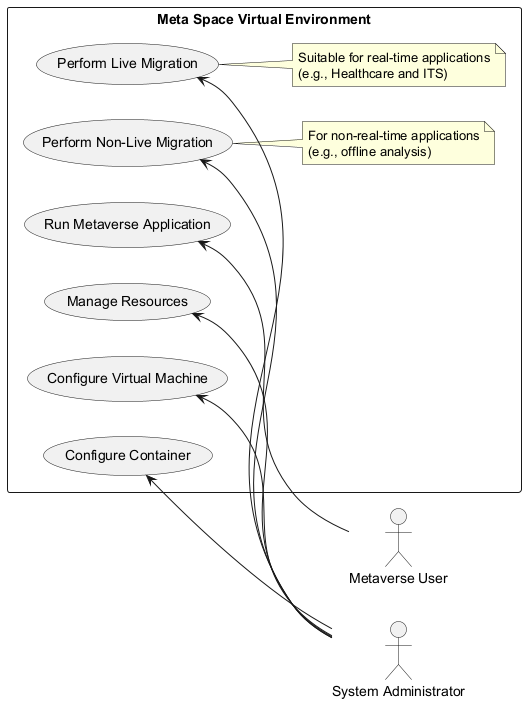

The diagram above was rendered by PlantUML. Its source (embedded in the PNG):
@startuml
left to right direction

actor "Metaverse User" as User
actor "System Administrator" as Admin

rectangle "Meta Space Virtual Environment" {
  usecase "Run Metaverse Application" as RunApp
  usecase "Manage Resources" as ManageRes
  usecase "Configure Virtual Machine" as ConfigVM
  usecase "Configure Container" as ConfigContainer
  usecase "Perform Live Migration" as LiveMigration
  usecase "Perform Non-Live Migration" as NonLiveMigration
  
  RunApp <-- User
  ManageRes <-- Admin
  ConfigVM <-- Admin
  ConfigContainer <-- Admin
  LiveMigration <-- Admin
  NonLiveMigration <-- Admin
  
  note right of LiveMigration
    Suitable for real-time applications
    (e.g., Healthcare and ITS)
  end note
  
  note right of NonLiveMigration
    For non-real-time applications
    (e.g., offline analysis)
  end note
}
@enduml